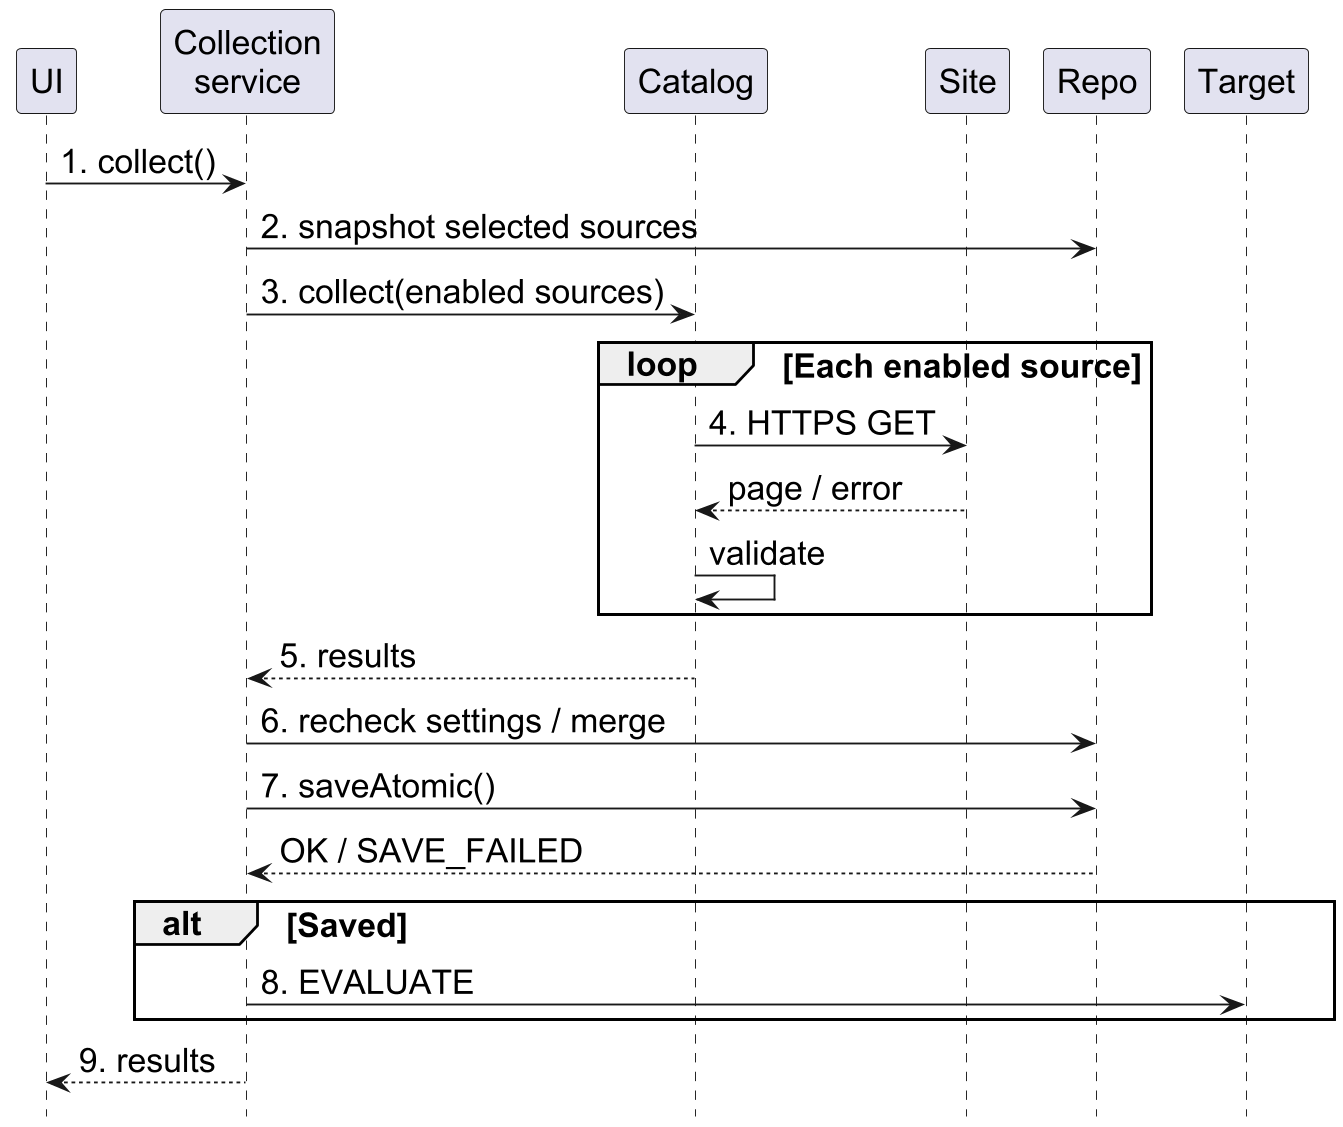

The diagram above was rendered by PlantUML. Its source (embedded in the PNG):
@startuml
skinparam dpi 180
skinparam defaultFontName Arial
skinparam defaultFontSize 18
skinparam shadowing false
skinparam ParticipantPadding 4
hide footbox
participant UI
participant "Collection\nservice" as Service
participant Catalog as Collector
participant Site
participant Repo
participant Target
UI -> Service : 1. collect()
Service -> Repo : 2. snapshot selected sources
Service -> Collector : 3. collect(enabled sources)
loop Each enabled source
Collector -> Site : 4. HTTPS GET
Site --> Collector : page / error
Collector -> Collector : validate
end
Collector --> Service : 5. results
Service -> Repo : 6. recheck settings / merge
Service -> Repo : 7. saveAtomic()
Repo --> Service : OK / SAVE_FAILED
alt Saved
Service -> Target : 8. EVALUATE
end
Service --> UI : 9. results
@enduml